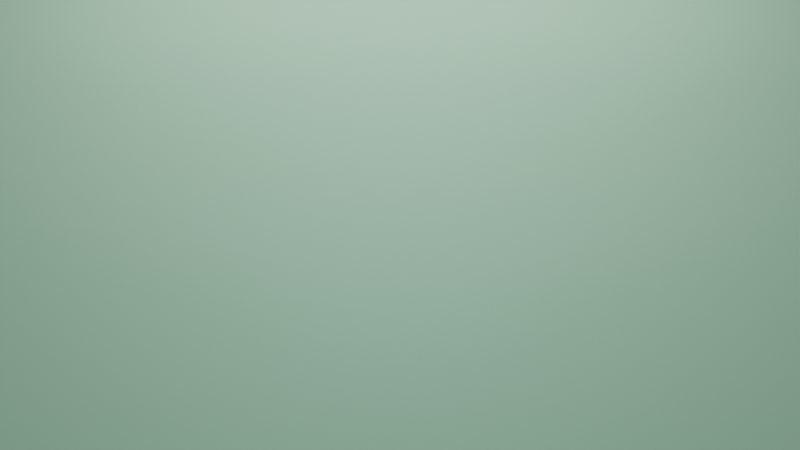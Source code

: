 # Source: Falling_Leaves_-_Day_10.blend  (saved by Blender 5.1.30; exported with 4.5.12 LTS)
import bpy
from mathutils import Matrix  # noqa: F401  (used for matrix-valued properties, if any)

bpy.ops.wm.read_factory_settings(use_empty=True)
scene = bpy.context.scene
scene.name = 'Scene'

# ---- collections
col_collection = bpy.data.collections.new('Collection'); scene.collection.children.link(col_collection)

# ---- materials (node trees are filled in below, after node groups)
mat_leaf = bpy.data.materials.new('Leaf')
mat_material_001 = bpy.data.materials.new('Material.001')

# ---- material node trees
mat_leaf.use_nodes = True; mat_leaf.node_tree.nodes.clear()
_N = mat_leaf.node_tree.nodes; _L = mat_leaf.node_tree.links
n0 = _N.new('ShaderNodeBsdfPrincipled'); n0.name = 'Principled BSDF'; n0.location = (-200, 100)
n0.inputs[2].default_value = 0.3636
n1 = _N.new('ShaderNodeOutputMaterial'); n1.name = 'Material Output'; n1.location = (200, 100)
n2 = _N.new('ShaderNodeObjectInfo'); n2.name = 'Object Info'; n2.location = (-755, 90)
n3 = _N.new('ShaderNodeValToRGB'); n3.name = 'Color Ramp'; n3.location = (-501, 184)
n3.color_ramp.interpolation = 'CONSTANT'
while len(n3.color_ramp.elements) > 1: n3.color_ramp.elements.remove(n3.color_ramp.elements[-1])
n3.color_ramp.elements[0].position = 0.0; n3.color_ramp.elements[0].color = (0.1891, 0.4102, 0.04931, 1.0)
_e = n3.color_ramp.elements.new(0.225); _e.color = (0.6274, 0.5389, 0.153, 1.0)
_e = n3.color_ramp.elements.new(0.4455); _e.color = (0.4513, 0.1628, 0.1041, 1.0)
_e = n3.color_ramp.elements.new(0.7136); _e.color = (0.3461, 0.4655, 0.04517, 1.0)
_e = n3.color_ramp.elements.new(1.0); _e.color = (1.0, 1.0, 1.0, 1.0)
_L.new(n0.outputs[0], n1.inputs[0])
_L.new(n3.outputs[0], n0.inputs[0])
_L.new(n2.outputs[5], n3.inputs[0])
n1.is_active_output = True
mat_material_001.use_nodes = True; mat_material_001.node_tree.nodes.clear()
_N = mat_material_001.node_tree.nodes; _L = mat_material_001.node_tree.links
n0 = _N.new('ShaderNodeBsdfPrincipled'); n0.name = 'Principled BSDF'; n0.location = (-200, 100)
n0.inputs[0].default_value = (0.291, 0.5374, 0.3525, 1.0)
n0.inputs[2].default_value = 1.0
n1 = _N.new('ShaderNodeOutputMaterial'); n1.name = 'Material Output'; n1.location = (200, 100)
_L.new(n0.outputs[0], n1.inputs[0])
n1.is_active_output = True

# ---- world
world_world = bpy.data.worlds.new('World'); scene.world = world_world
world_world.use_nodes = True; world_world.node_tree.nodes.clear()
_N = world_world.node_tree.nodes; _L = world_world.node_tree.links
n0 = _N.new('ShaderNodeOutputWorld'); n0.name = 'World Output'; n0.location = (200, 100)
n1 = _N.new('ShaderNodeBackground'); n1.name = 'Background'; n1.location = (-200, 100)
n1.inputs[0].default_value = (0.05088, 0.05088, 0.05088, 1.0)
_L.new(n1.outputs[0], n0.inputs[0])
n0.is_active_output = True
world_world.color = (0.05088, 0.05088, 0.05088)
world_world.sun_shadow_jitter_overblur = 0.0

# ---- cameras
cam_camera_001 = bpy.data.cameras.new('Camera.001')

# ---- lights
light_area = bpy.data.lights.new('Area', 'AREA')
light_area.energy = 500.0
light_area.size = 1.0
light_area.size_y = 1.0
light_point = bpy.data.lights.new('Point', 'POINT')
light_point.color = (0.3046, 0.842, 1.0)
light_point.energy = 100.0

# ---- meshes
me_plane = bpy.data.meshes.new('Plane')
me_plane.from_pydata([(-0.2282, -0.8873, 0.0), (0.2056, -0.8873, 0.0), (-0.2266, 0.8021, 0.07651), (0.2266, 0.8021, 0.07651), (-0.4811, 0.3333, 0.1916), (-0.5447, -0.3333, 0.1995), (0.5447, -0.3333, 0.1995), (0.4811, 0.3333, 0.1916), (-0.2282, -0.8873, 0.1352), (0.2056, -0.8873, 0.1352), (-0.2266, 0.813, 0.1377), (0.2266, 0.813, 0.1377), (-0.4811, 0.3333, 0.3268), (-0.5447, -0.3333, 0.3188), (0.5447, -0.3333, 0.3188), (0.4811, 0.3333, 0.3268), (-1.042e-17, -1.0, -0.104), (0.0, 1.101, 0.0), (0.0, -0.3333, 0.1995), (0.0, 0.3333, 0.1916), (-1.042e-17, -1.0, 0.03121), (-1.75e-17, 1.112, 0.05642), (0.07608, -0.3333, 0.3188), (-0.07608, -0.3333, 0.3188), (0.0, -0.8836, 0.05592), (0.0, -0.3333, 0.2074), (-0.07608, 0.3333, 0.3268), (0.07608, 0.3333, 0.3268), (0.0, 0.9416, 0.06373), (0.0, 0.3333, 0.2154), (-0.01989, -1.036, -0.04207), (0.00643, -1.036, -0.04207), (-0.01989, -1.036, -0.03386), (0.00643, -1.036, -0.03386), (-0.006048, -1.043, -0.04207), (-0.006048, -1.043, -0.03386), (-0.006048, -1.036, -0.03868), (-0.09962, -1.703, 0.01361), (0.08303, -1.703, 0.01361), (-0.09962, -1.703, 0.1659), (0.08303, -1.703, 0.1659), (-0.003549, -1.703, 0.01361), (-0.001733, -1.706, 0.124), (0.07749, -1.654, 0.01836), (-0.003718, -1.655, 0.01836), (-0.09382, -1.654, 0.1598), (0.07749, -1.654, 0.1598), (-0.09382, -1.654, 0.01836)], [], [(19, 17, 3, 7), (16, 18, 6, 1), (18, 19, 7, 6), (2, 4, 12, 10), (7, 3, 11, 15), (5, 0, 8, 13), (6, 7, 15, 14), (4, 5, 13, 12), (17, 2, 10, 21), (16, 1, 31, 34), (1, 6, 14, 9), (1, 9, 33, 31), (3, 17, 21, 11), (5, 4, 19, 18), (0, 5, 18, 16), (4, 2, 17, 19), (22, 25, 24), (25, 23, 24), (26, 29, 28), (29, 27, 28), (22, 27, 29, 25), (25, 29, 26, 23), (8, 20, 24, 23, 13), (22, 14, 15, 27), (13, 23, 26, 12), (20, 9, 14, 22, 24), (12, 26, 28, 21, 10), (28, 27, 15, 11, 21), (44, 43, 38, 41), (20, 8, 32, 35), (20, 24, 36, 35), (0, 16, 34, 30), (9, 20, 35, 33), (8, 0, 30, 32), (41, 38, 40, 42), (37, 41, 42, 39), (35, 32, 45, 39, 42), (43, 46, 40, 38), (33, 35, 42, 40, 46), (47, 44, 41, 37), (45, 47, 37, 39), (32, 30, 47, 45), (30, 34, 44, 47), (31, 33, 46, 43), (34, 31, 43, 44)])
me_plane.polygons.foreach_set('use_smooth', [True] * 45)
_uv = me_plane.uv_layers.new(name='UVMap')
_uv.uv.foreach_set('vector', [0.5, 0.6667, 0.5, 1.0, 1.0, 1.0, 1.0, 0.6667, 0.5, 0.0, 0.5, 0.3333, 1.0, 0.3333, 1.0, 0.0, 0.5, 0.3333, 0.5, 0.6667, 1.0, 0.6667, 1.0, 0.3333, 0.0, 1.0, 0.0, 0.6667, 0.0, 0.6667, 0.0, 1.0, 1.0, 0.6667, 1.0, 1.0, 1.0, 1.0, 1.0, 0.6667, 0.0, 0.3333, 0.0, 0.0, 0.0, 0.0, 0.0, 0.3333, 1.0, 0.3333, 1.0, 0.6667, 1.0, 0.6667, 1.0, 0.3333, 0.0, 0.6667, 0.0, 0.3333, 0.0, 0.3333, 0.0, 0.6667, 0.5, 1.0, 0.0, 1.0, 0.0, 1.0, 0.5, 1.0, 0.5, 0.0, 1.0, 0.0, 1.0, 0.0, 0.5, 0.0, 1.0, 0.0, 1.0, 0.3333, 1.0, 0.3333, 1.0, 0.0, 1.0, 0.0, 1.0, 0.0, 1.0, 0.0, 1.0, 0.0, 1.0, 1.0, 0.5, 1.0, 0.5, 1.0, 1.0, 1.0, 0.0, 0.3333, 0.0, 0.6667, 0.5, 0.6667, 0.5, 0.3333, 0.0, 0.0, 0.0, 0.3333, 0.5, 0.3333, 0.5, 0.0, 0.0, 0.6667, 0.0, 1.0, 0.5, 1.0, 0.5, 0.6667, 0.5698, 0.3333, 0.5, 0.3333, 0.5, 0.0582, 0.5, 0.3333, 0.4255, 0.3333, 0.5, 0.0582, 0.4209, 0.6667, 0.5, 0.6667, 0.5, 0.9306, 0.5, 0.6667, 0.574, 0.6667, 0.5, 0.9306, 0.5698, 0.3333, 0.5791, 0.6667, 0.5, 0.6667, 0.5, 0.3333, 0.5, 0.3333, 0.5, 0.6667, 0.4209, 0.6667, 0.4302, 0.3333, 0.0, 0.0, 0.5, 0.0, 0.5, 0.0582, 0.4302, 0.3333, 0.0, 0.3333, 0.5698, 0.3333, 1.0, 0.3333, 1.0, 0.6667, 0.5791, 0.6667, 0.0, 0.3333, 0.4302, 0.3333, 0.4209, 0.6667, 0.0, 0.6667, 0.5, 0.0, 1.0, 0.0, 1.0, 0.3333, 0.5698, 0.3333, 0.5, 0.0582, 0.0, 0.6667, 0.4209, 0.6667, 0.5, 0.9306, 0.5, 1.0, 0.0, 1.0, 0.5, 0.9306, 0.5791, 0.6667, 1.0, 0.6667, 1.0, 1.0, 0.5, 1.0, 0.5, 0.0, 1.0, 0.0, 1.0, 0.0, 0.5, 0.0, 0.5, 0.0, 0.0, 0.0, 0.0, 0.0, 0.5, 0.0, 0.5, 0.0, 0.5, 0.0582, 0.5, 0.0582, 0.5, 0.0, 0.0, 0.0, 0.5, 0.0, 0.5, 0.0, 0.0, 0.0, 1.0, 0.0, 0.5, 0.0, 0.5, 0.0, 1.0, 0.0, 0.0, 0.0, 0.0, 0.0, 0.0, 0.0, 0.0, 0.0, 0.5, 0.0, 1.0, 0.0, 1.0, 0.0, 0.5, 0.0, 0.0, 0.0, 0.5, 0.0, 0.5, 0.0, 0.0, 0.0, 0.5, 0.0, 0.0, 0.0, 0.0, 0.0, 0.0, 0.0, 0.5, 0.0, 1.0, 0.0, 1.0, 0.0, 1.0, 0.0, 1.0, 0.0, 1.0, 0.0, 0.5, 0.0, 0.5, 0.0, 1.0, 0.0, 1.0, 0.0, 0.0, 0.0, 0.5, 0.0, 0.5, 0.0, 0.0, 0.0, 0.0, 0.0, 0.0, 0.0, 0.0, 0.0, 0.0, 0.0, 0.0, 0.0, 0.0, 0.0, 0.0, 0.0, 0.0, 0.0, 0.0, 0.0, 0.5, 0.0, 0.5, 0.0, 0.0, 0.0, 1.0, 0.0, 1.0, 0.0, 1.0, 0.0, 1.0, 0.0, 0.5, 0.0, 1.0, 0.0, 1.0, 0.0, 0.5, 0.0])
me_plane.materials.append(mat_leaf)
me_plane.update()
me_plane_001 = bpy.data.meshes.new('Plane.001')
me_plane_001.from_pydata([(-1.0, -1.0, 0.0), (1.0, -1.0, 0.0), (-1.0, 1.0, 0.0), (1.0, 1.0, 0.0)], [], [(0, 1, 3, 2)])
_uv = me_plane_001.uv_layers.new(name='UVMap')
_uv.uv.foreach_set('vector', [0.0, 0.0, 1.0, 0.0, 1.0, 1.0, 0.0, 1.0])
me_plane_001.materials.append(mat_material_001)
me_plane_001.update()
me_plane_002 = bpy.data.meshes.new('Plane.002')
me_plane_002.from_pydata([(-1.0, -1.0, 0.0), (1.0, -1.0, 0.0), (-1.0, 1.0, 0.0), (1.0, 1.0, 0.0)], [], [(0, 1, 3, 2)])
_uv = me_plane_002.uv_layers.new(name='UVMap')
_uv.uv.foreach_set('vector', [0.0, 0.0, 1.0, 0.0, 1.0, 1.0, 0.0, 1.0])
me_plane_002.update()

# ---- objects
ob_leaf = bpy.data.objects.new('Leaf', me_plane)
ob_background = bpy.data.objects.new('Background', me_plane_001)
ob_camera = bpy.data.objects.new('Camera', cam_camera_001)
ob_partical_system = bpy.data.objects.new('Partical System', me_plane_002)
ob_area = bpy.data.objects.new('Area', light_area)
ob_point = bpy.data.objects.new('Point', light_point)

# ---- transforms, parenting, visibility, modifiers, constraints
ob_leaf.location = (0.0, 0.0, -6.919)
_m = ob_leaf.modifiers.new('Subdivision', 'SUBSURF')
_m.levels = 2
ob_background.location = (0.0, 8.914, 0.0)
ob_background.rotation_euler = (1.571, -0.0, 0.0)
ob_background.scale = (9.553, 9.553, 9.553)
ob_camera.location = (0.0, -15.86, 0.0)
ob_camera.rotation_euler = (1.571, -0.0, 0.0)
ob_partical_system.location = (0.0, 0.0, 6.431)
ob_partical_system.scale = (6.463, 1.0, 1.0)
_m = ob_partical_system.modifiers.new('ParticleSystem', 'PARTICLE_SYSTEM')
_m = ob_partical_system.modifiers.new('ParticleSystem 0', 'PARTICLE_SYSTEM')
ob_area.location = (0.0, 0.0, 8.605)
ob_area.scale = (14.63, 14.63, 14.63)
ob_point.location = (0.0, 0.0, 0.0)
ob_point.scale = (1.886, 1.886, 1.886)

# ---- collection membership
col_collection.objects.link(ob_leaf)
col_collection.objects.link(ob_background)
col_collection.objects.link(ob_camera)
col_collection.objects.link(ob_partical_system)
col_collection.objects.link(ob_area)
col_collection.objects.link(ob_point)

# ---- scene / render settings (as saved in the file)
scene.camera = ob_camera
scene.frame_start = 1; scene.frame_end = 240; scene.frame_set(183)
scene.render.engine = 'CYCLES'
scene.render.image_settings.file_format = 'FFMPEG'
scene.render.image_settings.color_mode = 'RGB'
scene.render.use_border = True
scene.render.bake_bias = 0.0
scene.render.bake_samples = 0
scene.cycles.samples = 64
scene.cycles.sampling_pattern = 'TABULATED_SOBOL'
scene.eevee.use_volume_custom_range = False
scene.view_settings.exposure = 2.716
bpy.context.view_layer.update()
